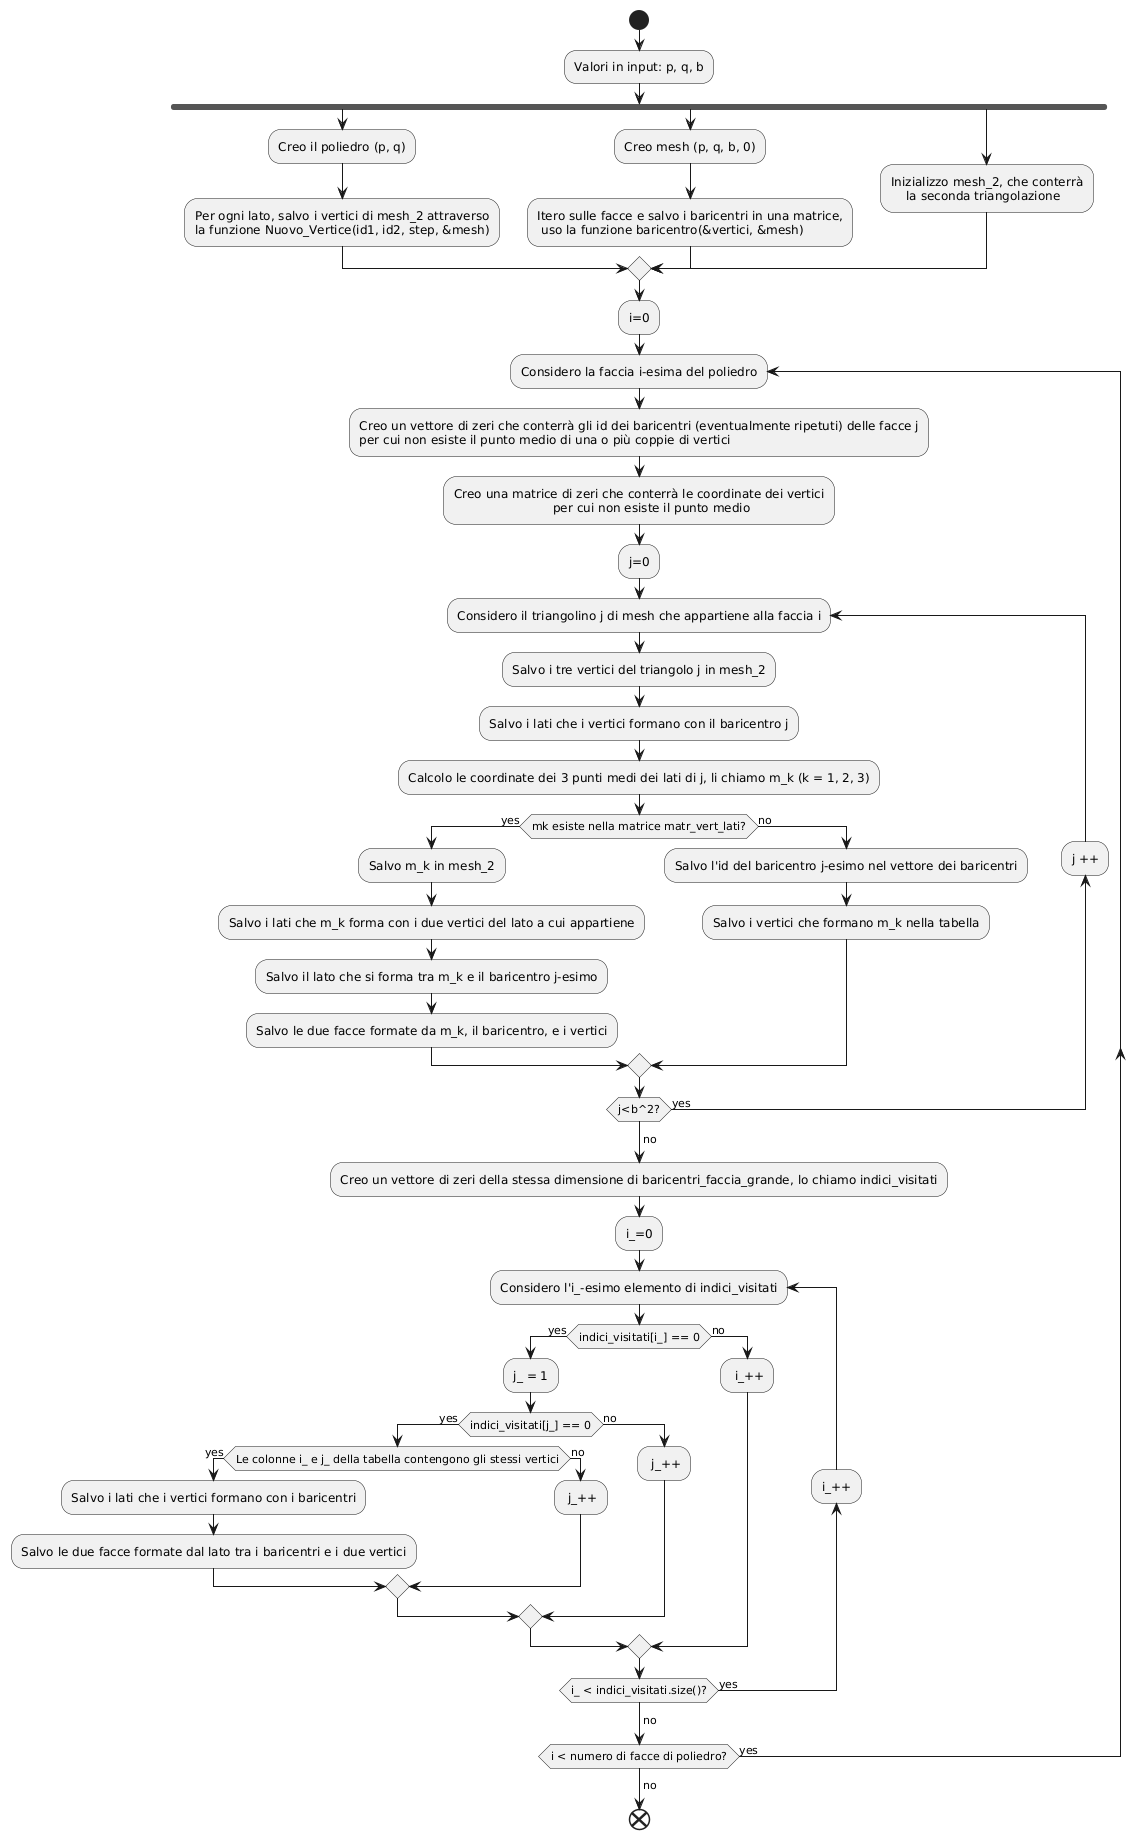

The diagram above was rendered by PlantUML. Its source (embedded in the PNG):
@startuml
start
:Valori in input: p, q, b;
fork
  :Creo il poliedro (p, q);
  :Per ogni lato, salvo i vertici di mesh_2 attraverso
  la funzione Nuovo_Vertice(id1, id2, step, &mesh);
fork again
  :Creo mesh (p, q, b, 0);
  :Itero sulle facce e salvo i baricentri in una matrice,
   uso la funzione baricentro(&vertici, &mesh);
fork again
  :Inizializzo mesh_2, che conterrà
      la seconda triangolazione;

end merge
  :i=0;
  repeat:Considero la faccia i-esima del poliedro;
  :Creo un vettore di zeri che conterrà gli id dei baricentri (eventualmente ripetuti) delle facce j
 per cui non esiste il punto medio di una o più coppie di vertici;
  :Creo una matrice di zeri che conterrà le coordinate dei vertici
                            per cui non esiste il punto medio;
  :j=0;
  repeat :Considero il triangolino j di mesh che appartiene alla faccia i;
  :Salvo i tre vertici del triangolo j in mesh_2;
  :Salvo i lati che i vertici formano con il baricentro j;
  :Calcolo le coordinate dei 3 punti medi dei lati di j, li chiamo m_k (k = 1, 2, 3);
if (mk esiste nella matrice matr_vert_lati?) then (yes)
  :Salvo m_k in mesh_2;
  :Salvo i lati che m_k forma con i due vertici del lato a cui appartiene;
  :Salvo il lato che si forma tra m_k e il baricentro j-esimo;
  :Salvo le due facce formate da m_k, il baricentro, e i vertici;
else (no)
  :Salvo l'id del baricentro j-esimo nel vettore dei baricentri;
  :Salvo i vertici che formano m_k nella tabella;
endif


backward:j ++;
repeat while (j<b^2?) is (yes)
->no;
:Creo un vettore di zeri della stessa dimensione di baricentri_faccia_grande, lo chiamo indici_visitati;
:i_=0;
repeat :Considero l'i_-esimo elemento di indici_visitati;
if (indici_visitati[i_] == 0) then (yes)
  :j_ = 1;
if (indici_visitati[j_] == 0) then (yes)
  if (Le colonne i_ e j_ della tabella contengono gli stessi vertici) then (yes)
  :Salvo i lati che i vertici formano con i baricentri;
  :Salvo le due facce formate dal lato tra i baricentri e i due vertici;
else (no)
 : j_++;
endif
else (no)
 : j_++;
endif
else (no)
 : i_++;
endif
backward:i_++;
repeat while (i_ < indici_visitati.size()?) is (yes)

->no;
repeat while (i < numero di facce di poliedro?) is (yes)
->no;

end
@enduml